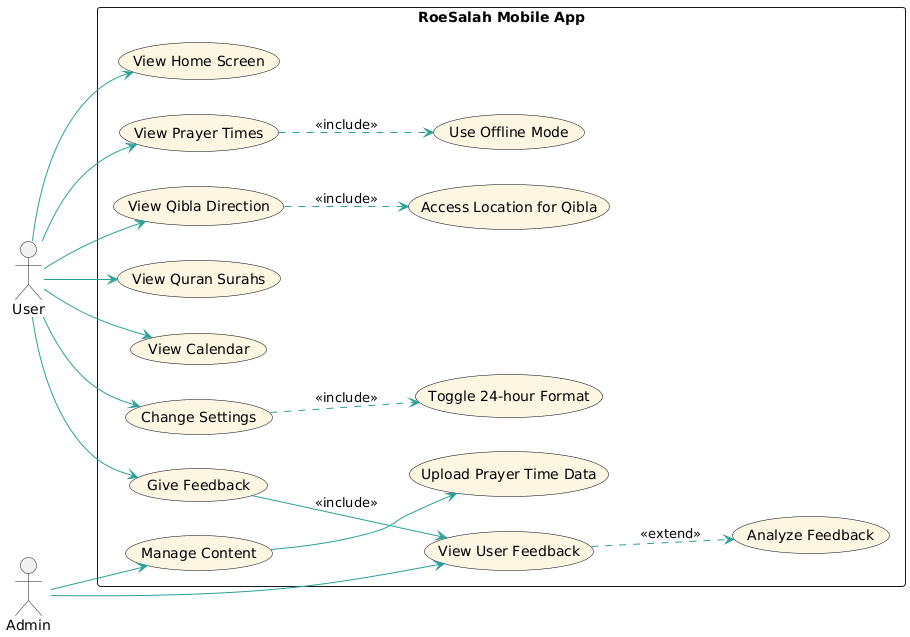

The diagram above was rendered by PlantUML. Its source (embedded in the PNG):
@startuml
left to right direction
skinparam packageStyle rectangle
skinparam usecase {
  BackgroundColor #fdf6e3
  BorderColor black
  ArrowColor #2aa198
  ActorBorderColor black
  ActorFontColor black
}

actor User as U
actor Admin as A

rectangle "RoeSalah Mobile App" {
    
    (View Home Screen) as UC1
    (View Prayer Times) as UC2
    (View Qibla Direction) as UC3
    (View Quran Surahs) as UC4
    (View Calendar) as UC5
    (Change Settings) as UC6
    (Toggle 24-hour Format) as UC7
    (Use Offline Mode) as UC8
    (Access Location for Qibla) as UC9
    (Give Feedback) as UC10

    (Manage Content) as UC11
    (Upload Prayer Time Data) as UC12
    (View User Feedback) as UC13
    (Analyze Feedback) as UC14

    ' User interactions
    U --> UC1
    U --> UC2
    U --> UC3
    U --> UC4
    U --> UC5
    U --> UC6
    U --> UC10

    ' Includes and extensions
    UC6 .down.> UC7 : <<include>>
    UC2 .down.> UC8 : <<include>>
    UC3 .down.> UC9 : <<include>>

    ' Admin interactions
    A --> UC11
    UC11 --> UC12
    A --> UC13
    UC13 .down.> UC14 : <<extend>>

    ' Feedback loop
    UC10 --> UC13 : <<include>>
}
@enduml